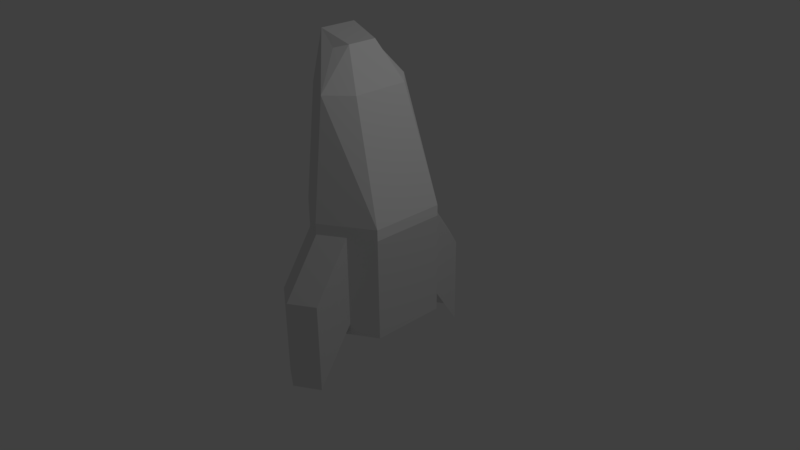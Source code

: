 # Source: ship.blend  (saved by Blender 2.77.0; exported with 4.5.12 LTS)
import bpy
from mathutils import Matrix  # noqa: F401  (used for matrix-valued properties, if any)

bpy.ops.wm.read_factory_settings(use_empty=True)
scene = bpy.context.scene
scene.name = 'Scene'

# ---- collections
col_collection_1 = bpy.data.collections.new('Collection 1'); scene.collection.children.link(col_collection_1)

# ---- materials (node trees are filled in below, after node groups)
mat_window = bpy.data.materials.new('window')
mat_window.alpha_threshold = 0.0
mat_window.use_transparent_shadow = False
mat_window.diffuse_color = (1.0, 1.0, 1.0, 1.0)
mat_window.roughness = 0.5
mat_body = bpy.data.materials.new('body')
mat_body.alpha_threshold = 0.0
mat_body.use_transparent_shadow = False
mat_body.roughness = 0.5

# ---- material node trees

# ---- world
world_world = bpy.data.worlds.new('World'); scene.world = world_world
world_world.color = (0.05088, 0.05088, 0.05088)
world_world.use_sun_shadow = False
world_world.sun_shadow_jitter_overblur = 0.0
world_world.cycles.sampling_method = 'MANUAL'

# ---- cameras
cam_camera = bpy.data.cameras.new('Camera')
cam_camera.clip_end = 100.0
cam_camera.lens = 35.0
cam_camera.sensor_width = 32.0
cam_camera.sensor_height = 18.0
cam_camera.ortho_scale = 7.314
cam_camera.dof.focus_distance = 0.0
cam_camera.dof.aperture_fstop = 128.0

# ---- lights
light_lamp = bpy.data.lights.new('Lamp', 'POINT')
light_lamp.transmission_factor = 0.0
light_lamp.cutoff_distance = 30.0
light_lamp.energy = 100.0
light_lamp.shadow_buffer_clip_start = 1.001
light_lamp.shadow_soft_size = 0.1
light_lamp.shadow_maximum_resolution = 0.006
light_lamp.use_absolute_resolution = True

# ---- meshes
me_cube = bpy.data.meshes.new('Cube')
me_cube.from_pydata([(0.0, 0.9, -0.5), (0.0, 0.9, 0.5), (0.65, 0.5, -0.5), (0.65, 0.5, 0.5), (0.65, -0.5, -0.5), (0.65, -0.5, 0.5), (-8.742e-08, -0.9, -0.5), (-8.742e-08, -0.9, 0.5), (-0.65, -0.5, -0.5), (-0.65, -0.5, 0.5), (-0.65, 0.5, -0.5), (-0.65, 0.5, 0.5), (0.2074, 0.375, 1.5), (-0.09141, 0.65, 1.5), (0.2074, -0.375, 1.5), (-0.09141, -0.65, 1.5), (-0.5789, -0.375, 1.5), (-0.5789, 0.375, 1.5), (-0.1, 0.2, 1.833), (-0.2682, 0.3, 1.8), (-0.1, -0.2, 1.833), (-0.2682, -0.3, 1.8), (-0.5282, -0.25, 1.92), (-0.5282, 0.25, 1.92), (0.0, 0.9, -0.398), (0.0, 0.9, 0.4036), (0.65, 0.5, 0.4036), (0.65, 0.5, -0.398), (0.65, -0.5, 0.4036), (0.65, -0.5, -0.398), (-8.742e-08, -0.9, 0.4036), (-8.742e-08, -0.9, -0.398), (-0.65, -0.5, 0.4036), (-0.65, -0.5, -0.398), (-0.65, 0.5, 0.4036), (-0.65, 0.5, -0.398), (-0.325, 0.7, -0.398), (-0.325, 0.7, 0.4036), (0.325, 0.7, -0.398), (0.325, 0.7, 0.4036), (-3.208e-08, 1.4, -0.09761), (-0.325, 1.2, -0.8992), (-3.208e-08, 1.4, -0.8992), (-0.325, 1.2, -0.09761), (0.325, 1.2, -0.8992), (0.325, 1.2, -0.09761), (-0.325, -0.7, -0.398), (-0.325, -0.7, 0.4036), (0.325, -0.7, -0.398), (0.325, -0.7, 0.4036), (-1.778e-07, -1.4, -0.8992), (0.325, -1.2, -0.8992), (0.325, -1.2, -0.09761), (-1.778e-07, -1.4, -0.09761), (-0.325, -1.2, -0.8992), (-0.325, -1.2, -0.09761), (0.65, 0.5, -0.398), (0.65, -0.5, -0.398)], [(57, 29), (56, 27)], [(25, 1, 3, 26, 39), (28, 5, 7, 30, 49), (30, 7, 9, 32, 47), (9, 7, 15, 16), (32, 9, 11, 34), (34, 11, 1, 25, 37), (0, 2, 4, 6, 8, 10), (17, 16, 22, 23), (5, 3, 12, 14), (11, 9, 16, 17), (12, 3, 13), (1, 11, 17, 13), (15, 22, 16), (15, 14, 20, 21), (12, 13, 19, 18), (17, 23, 13), (23, 19, 13), (14, 12, 18, 20), (15, 21, 22), (20, 22, 21), (19, 23, 18), (20, 18, 23, 22), (14, 15, 5), (5, 15, 7), (3, 1, 13), (10, 35, 36, 24, 0), (27, 38, 39, 26), (8, 33, 35, 10), (6, 31, 46, 33, 8), (4, 29, 48, 31, 6), (50, 51, 52, 53), (55, 54, 50, 53), (30, 47, 55, 53), (2, 27, 29, 4), (0, 24, 38, 27, 2), (43, 40, 42, 41), (45, 44, 42, 40), (44, 45, 39, 38), (43, 41, 36, 37), (25, 39, 45, 40), (37, 25, 40, 43), (36, 35, 34, 37), (24, 36, 41, 42), (38, 24, 42, 44), (52, 51, 48, 49), (31, 48, 51, 50), (47, 46, 54, 55), (33, 46, 47, 32), (46, 31, 50, 54), (49, 30, 53, 52), (48, 29, 28, 49), (35, 33, 32, 34), (26, 28, 29, 27), (5, 28, 26, 3)])
me_cube.polygons.foreach_set('material_index', [1, 1, 1, 1, 1, 1, 1, 1, 0, 1, 0, 1, 1, 0, 0, 1, 1, 0, 1, 1, 1, 1, 0, 1, 1, 1, 1, 1, 1, 1, 1, 1, 1, 1, 1, 1, 1, 1, 1, 1, 1, 1, 1, 1, 1, 1, 1, 1, 1, 1, 1, 1, 1, 0])
me_cube.materials.append(mat_window)
me_cube.materials.append(mat_body)
me_cube.use_remesh_preserve_volume = False
me_cube.use_remesh_preserve_attributes = False
me_cube.use_mirror_vertex_groups = False
me_cube.update()

# ---- objects
ob_cube = bpy.data.objects.new('Cube', me_cube)
ob_lamp = bpy.data.objects.new('Lamp', light_lamp)
ob_camera = bpy.data.objects.new('Camera', cam_camera)

# ---- transforms, parenting, visibility, modifiers, constraints
ob_cube.location = (0.0, 0.0, 0.0)
ob_cube.scale = (1.0, 1.0, 1.5)
ob_cube.lineart.crease_threshold = 0.0
_m = ob_cube.modifiers.new('Decimate', 'DECIMATE')
_m.decimate_type = 'UNSUBDIV'
_m.invert_vertex_group = True
ob_lamp.location = (4.076, 1.005, 5.904)
ob_lamp.rotation_euler = (0.6503, 0.05522, 1.866)
ob_lamp.lock_rotations_4d = False
ob_lamp.empty_display_type = 'ARROWS'
ob_lamp.color = (0.0, 0.0, 0.0, 0.0)
ob_lamp.lineart.crease_threshold = 0.0
ob_camera.location = (7.481, -6.508, 5.344)
ob_camera.rotation_euler = (1.109, 0.01082, 0.8149)
ob_camera.lock_rotations_4d = False
ob_camera.empty_display_type = 'ARROWS'
ob_camera.color = (0.0, 0.0, 0.0, 0.0)
ob_camera.display_type = 'WIRE'
ob_camera.lineart.crease_threshold = 0.0

# ---- collection membership
col_collection_1.objects.link(ob_cube)
col_collection_1.objects.link(ob_lamp)
col_collection_1.objects.link(ob_camera)

# ---- scene / render settings (as saved in the file)
scene.camera = ob_camera
scene.frame_start = 1; scene.frame_end = 250; scene.frame_set(255)
scene.render.engine = 'BLENDER_EEVEE_NEXT'
scene.render.resolution_percentage = 50
scene.render.dither_intensity = 0.0
scene.cycles.use_denoising = False
scene.cycles.samples = 128
scene.cycles.sampling_pattern = 'TABULATED_SOBOL'
scene.cycles.light_sampling_threshold = 0.0
scene.cycles.use_adaptive_sampling = False
scene.cycles.use_light_tree = False
scene.cycles.blur_glossy = 0.0
scene.cycles.sample_clamp_indirect = 0.0
scene.view_settings.view_transform = 'Standard'
bpy.context.view_layer.update()
